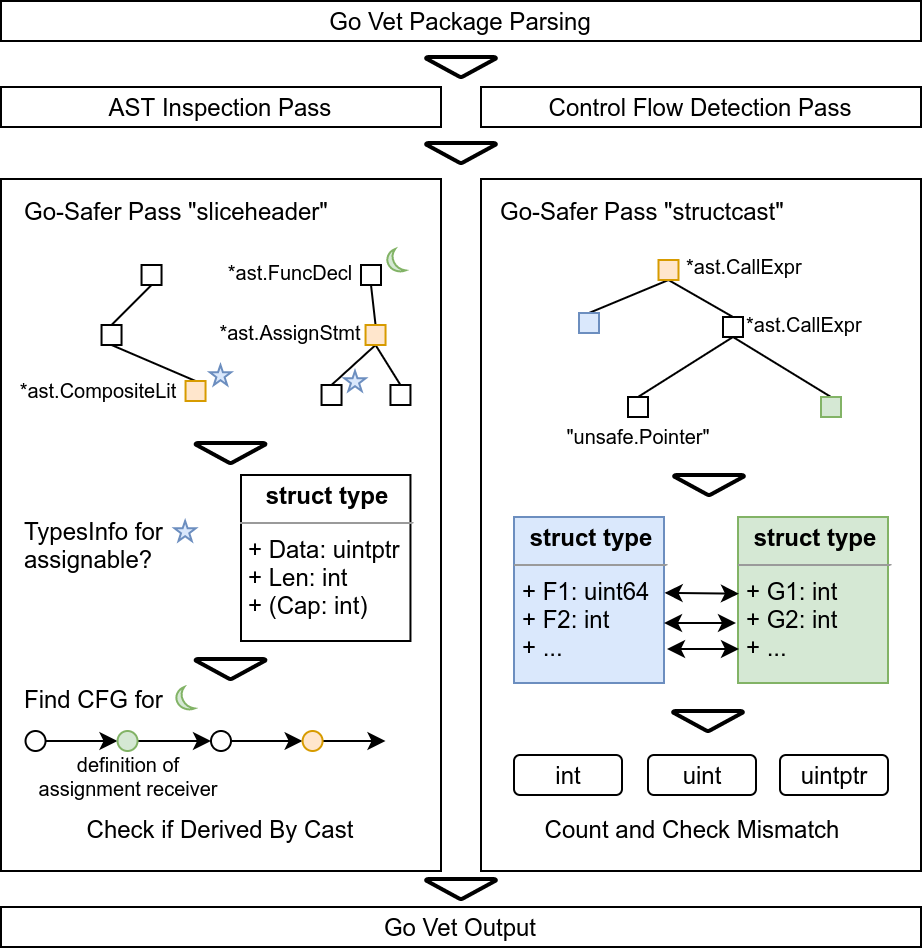

The diagram above was exported from draw.io. Its source (the exported page's mxGraphModel, read from the mxfile embedded in the PNG):
<mxGraphModel dx="1447" dy="828" grid="1" gridSize="10" guides="1" tooltips="1" connect="1" arrows="1" fold="1" page="1" pageScale="1" pageWidth="1169" pageHeight="827" math="0" shadow="0">
  <root>
    <mxCell id="0" />
    <mxCell id="1" parent="0" />
    <mxCell id="_v6tF-EznH95ZNMXKcYV-4" value="" style="rounded=0;whiteSpace=wrap;html=1;" parent="1" vertex="1">
      <mxGeometry x="80" y="194" width="220" height="346" as="geometry" />
    </mxCell>
    <mxCell id="_v6tF-EznH95ZNMXKcYV-1" value="Go Vet Package Parsing" style="rounded=0;whiteSpace=wrap;html=1;" parent="1" vertex="1">
      <mxGeometry x="80" y="105" width="460" height="20" as="geometry" />
    </mxCell>
    <mxCell id="_v6tF-EznH95ZNMXKcYV-2" value="AST Inspection Pass" style="rounded=0;whiteSpace=wrap;html=1;" parent="1" vertex="1">
      <mxGeometry x="80" y="148" width="220" height="20" as="geometry" />
    </mxCell>
    <mxCell id="_v6tF-EznH95ZNMXKcYV-3" value="Control Flow Detection Pass" style="rounded=0;whiteSpace=wrap;html=1;" parent="1" vertex="1">
      <mxGeometry x="320" y="148" width="220" height="20" as="geometry" />
    </mxCell>
    <mxCell id="_v6tF-EznH95ZNMXKcYV-5" value="Go-Safer Pass &quot;sliceheader&quot;" style="text;html=1;strokeColor=none;fillColor=none;align=left;verticalAlign=bottom;whiteSpace=wrap;rounded=0;" parent="1" vertex="1">
      <mxGeometry x="90" y="200" width="170" height="20" as="geometry" />
    </mxCell>
    <mxCell id="_v6tF-EznH95ZNMXKcYV-19" style="edgeStyle=none;rounded=0;orthogonalLoop=1;jettySize=auto;html=1;exitX=0.5;exitY=1;exitDx=0;exitDy=0;entryX=0.5;entryY=0;entryDx=0;entryDy=0;endArrow=none;endFill=0;" parent="1" source="_v6tF-EznH95ZNMXKcYV-6" target="_v6tF-EznH95ZNMXKcYV-11" edge="1">
      <mxGeometry relative="1" as="geometry" />
    </mxCell>
    <mxCell id="_v6tF-EznH95ZNMXKcYV-22" style="edgeStyle=none;rounded=0;orthogonalLoop=1;jettySize=auto;html=1;exitX=0.5;exitY=0;exitDx=0;exitDy=0;entryX=0.5;entryY=1;entryDx=0;entryDy=0;endArrow=none;endFill=0;" parent="1" source="_v6tF-EznH95ZNMXKcYV-6" target="_v6tF-EznH95ZNMXKcYV-10" edge="1">
      <mxGeometry relative="1" as="geometry" />
    </mxCell>
    <mxCell id="_v6tF-EznH95ZNMXKcYV-6" value="" style="rounded=0;whiteSpace=wrap;html=1;align=left;" parent="1" vertex="1">
      <mxGeometry x="130.26999999999998" y="267" width="10" height="10" as="geometry" />
    </mxCell>
    <mxCell id="_v6tF-EznH95ZNMXKcYV-9" value="" style="rounded=0;whiteSpace=wrap;html=1;align=left;" parent="1" vertex="1">
      <mxGeometry x="260" y="237" width="10" height="10" as="geometry" />
    </mxCell>
    <mxCell id="_v6tF-EznH95ZNMXKcYV-10" value="" style="rounded=0;whiteSpace=wrap;html=1;align=left;" parent="1" vertex="1">
      <mxGeometry x="150.26999999999998" y="237" width="10" height="10" as="geometry" />
    </mxCell>
    <mxCell id="_v6tF-EznH95ZNMXKcYV-11" value="" style="rounded=0;whiteSpace=wrap;html=1;align=left;fillColor=#ffe6cc;strokeColor=#d79b00;gradientDirection=east;" parent="1" vertex="1">
      <mxGeometry x="172.26999999999998" y="295" width="10" height="10" as="geometry" />
    </mxCell>
    <mxCell id="_v6tF-EznH95ZNMXKcYV-20" value="&lt;font style=&quot;font-size: 10px&quot;&gt;*ast.CompositeLit&lt;/font&gt;" style="text;html=1;strokeColor=none;fillColor=none;align=center;verticalAlign=middle;whiteSpace=wrap;rounded=0;labelBackgroundColor=none;" parent="1" vertex="1">
      <mxGeometry x="110.27" y="297" width="38" height="3" as="geometry" />
    </mxCell>
    <mxCell id="_v6tF-EznH95ZNMXKcYV-30" style="edgeStyle=none;rounded=0;orthogonalLoop=1;jettySize=auto;html=1;exitX=0.5;exitY=0;exitDx=0;exitDy=0;entryX=0.5;entryY=1;entryDx=0;entryDy=0;endArrow=none;endFill=0;" parent="1" source="_v6tF-EznH95ZNMXKcYV-23" target="_v6tF-EznH95ZNMXKcYV-9" edge="1">
      <mxGeometry relative="1" as="geometry" />
    </mxCell>
    <mxCell id="_v6tF-EznH95ZNMXKcYV-31" style="edgeStyle=none;rounded=0;orthogonalLoop=1;jettySize=auto;html=1;exitX=0.5;exitY=1;exitDx=0;exitDy=0;entryX=0.5;entryY=0;entryDx=0;entryDy=0;endArrow=none;endFill=0;" parent="1" source="_v6tF-EznH95ZNMXKcYV-23" target="_v6tF-EznH95ZNMXKcYV-24" edge="1">
      <mxGeometry relative="1" as="geometry" />
    </mxCell>
    <mxCell id="_v6tF-EznH95ZNMXKcYV-32" style="edgeStyle=none;rounded=0;orthogonalLoop=1;jettySize=auto;html=1;exitX=0.5;exitY=1;exitDx=0;exitDy=0;entryX=0.5;entryY=0;entryDx=0;entryDy=0;endArrow=none;endFill=0;" parent="1" source="_v6tF-EznH95ZNMXKcYV-23" target="_v6tF-EznH95ZNMXKcYV-25" edge="1">
      <mxGeometry relative="1" as="geometry" />
    </mxCell>
    <mxCell id="_v6tF-EznH95ZNMXKcYV-23" value="" style="rounded=0;whiteSpace=wrap;html=1;align=left;fillColor=#ffe6cc;strokeColor=#d79b00;" parent="1" vertex="1">
      <mxGeometry x="262.27" y="267" width="10" height="10" as="geometry" />
    </mxCell>
    <mxCell id="_v6tF-EznH95ZNMXKcYV-24" value="" style="rounded=0;whiteSpace=wrap;html=1;align=left;" parent="1" vertex="1">
      <mxGeometry x="274.72999999999996" y="297" width="10" height="10" as="geometry" />
    </mxCell>
    <mxCell id="_v6tF-EznH95ZNMXKcYV-25" value="" style="rounded=0;whiteSpace=wrap;html=1;align=left;" parent="1" vertex="1">
      <mxGeometry x="240.26999999999998" y="297" width="10" height="10" as="geometry" />
    </mxCell>
    <mxCell id="_v6tF-EznH95ZNMXKcYV-26" value="&lt;font style=&quot;font-size: 10px&quot;&gt;*ast.AssignStmt&lt;/font&gt;" style="text;html=1;strokeColor=none;fillColor=none;align=center;verticalAlign=middle;whiteSpace=wrap;rounded=0;labelBackgroundColor=none;" parent="1" vertex="1">
      <mxGeometry x="206.26999999999998" y="268" width="38" height="3" as="geometry" />
    </mxCell>
    <mxCell id="_v6tF-EznH95ZNMXKcYV-27" value="&lt;font style=&quot;font-size: 10px&quot;&gt;*ast.FuncDecl&lt;/font&gt;" style="text;html=1;strokeColor=none;fillColor=none;align=center;verticalAlign=middle;whiteSpace=wrap;rounded=0;labelBackgroundColor=none;" parent="1" vertex="1">
      <mxGeometry x="206.26999999999998" y="238" width="38" height="3" as="geometry" />
    </mxCell>
    <mxCell id="_v6tF-EznH95ZNMXKcYV-29" style="edgeStyle=none;rounded=0;orthogonalLoop=1;jettySize=auto;html=1;entryX=0.25;entryY=0;entryDx=0;entryDy=0;endArrow=none;endFill=0;" parent="1" source="_v6tF-EznH95ZNMXKcYV-23" target="_v6tF-EznH95ZNMXKcYV-23" edge="1">
      <mxGeometry relative="1" as="geometry" />
    </mxCell>
    <mxCell id="_v6tF-EznH95ZNMXKcYV-34" value="&lt;p style=&quot;margin: 4px 0px 0px ; text-align: center&quot;&gt;&lt;b&gt;&lt;font style=&quot;font-size: 12px&quot;&gt;struct type&lt;/font&gt;&lt;/b&gt;&lt;/p&gt;&lt;hr size=&quot;1&quot;&gt;&lt;p style=&quot;margin: 0px 0px 0px 4px&quot;&gt;&lt;font style=&quot;font-size: 12px&quot;&gt;+ Data: uintptr&lt;/font&gt;&lt;/p&gt;&lt;p style=&quot;margin: 0px 0px 0px 4px&quot;&gt;&lt;font style=&quot;font-size: 12px&quot;&gt;+ Len: int&lt;/font&gt;&lt;/p&gt;&lt;p style=&quot;margin: 0px 0px 0px 4px&quot;&gt;&lt;font style=&quot;font-size: 12px&quot;&gt;+ (Cap: int)&lt;/font&gt;&lt;/p&gt;" style="verticalAlign=top;align=left;overflow=fill;fontSize=12;fontFamily=Helvetica;html=1;labelBackgroundColor=none;gradientColor=#DAE8FC;fillColor=none;strokeColor=#000000;" parent="1" vertex="1">
      <mxGeometry x="200" y="342" width="84.73" height="83" as="geometry" />
    </mxCell>
    <mxCell id="_v6tF-EznH95ZNMXKcYV-35" value="" style="verticalLabelPosition=bottom;verticalAlign=top;html=1;shape=mxgraph.basic.star;labelBackgroundColor=none;strokeColor=#6c8ebf;fillColor=#dae8fc;align=left;" parent="1" vertex="1">
      <mxGeometry x="184.46999999999997" y="287" width="10.53" height="10" as="geometry" />
    </mxCell>
    <mxCell id="_v6tF-EznH95ZNMXKcYV-36" value="" style="verticalLabelPosition=bottom;verticalAlign=top;html=1;shape=mxgraph.basic.star;labelBackgroundColor=none;strokeColor=#6c8ebf;fillColor=#dae8fc;align=left;" parent="1" vertex="1">
      <mxGeometry x="251.73999999999998" y="290" width="10.53" height="10" as="geometry" />
    </mxCell>
    <mxCell id="_v6tF-EznH95ZNMXKcYV-37" value="&lt;font style=&quot;font-size: 12px&quot;&gt;TypesInfo for&amp;nbsp; &amp;nbsp; &amp;nbsp;&amp;nbsp;&lt;br&gt;assignable?&lt;/font&gt;" style="text;html=1;strokeColor=none;fillColor=none;align=left;verticalAlign=middle;whiteSpace=wrap;rounded=0;labelBackgroundColor=none;" parent="1" vertex="1">
      <mxGeometry x="90" y="367" width="110" height="20" as="geometry" />
    </mxCell>
    <mxCell id="_v6tF-EznH95ZNMXKcYV-39" value="" style="verticalLabelPosition=bottom;verticalAlign=top;html=1;shape=mxgraph.basic.star;labelBackgroundColor=none;strokeColor=#6c8ebf;fillColor=#dae8fc;align=left;" parent="1" vertex="1">
      <mxGeometry x="166.79999999999995" y="365" width="10.53" height="10" as="geometry" />
    </mxCell>
    <mxCell id="_v6tF-EznH95ZNMXKcYV-41" value="" style="strokeWidth=2;html=1;shape=mxgraph.flowchart.merge_or_storage;whiteSpace=wrap;labelBackgroundColor=none;fillColor=none;gradientColor=none;align=left;" parent="1" vertex="1">
      <mxGeometry x="177.26999999999998" y="326" width="35" height="10" as="geometry" />
    </mxCell>
    <mxCell id="_v6tF-EznH95ZNMXKcYV-42" value="" style="strokeWidth=2;html=1;shape=mxgraph.flowchart.merge_or_storage;whiteSpace=wrap;labelBackgroundColor=none;fillColor=none;gradientColor=none;align=left;" parent="1" vertex="1">
      <mxGeometry x="177.26999999999992" y="434" width="35" height="10" as="geometry" />
    </mxCell>
    <mxCell id="_v6tF-EznH95ZNMXKcYV-43" value="" style="verticalLabelPosition=bottom;verticalAlign=top;html=1;shape=mxgraph.basic.moon;labelBackgroundColor=none;strokeColor=#82b366;fillColor=#d5e8d4;align=left;" parent="1" vertex="1">
      <mxGeometry x="272.27" y="229" width="10" height="12" as="geometry" />
    </mxCell>
    <mxCell id="KsZQeNHulc2rZhCWVzLF-7" style="edgeStyle=orthogonalEdgeStyle;rounded=0;orthogonalLoop=1;jettySize=auto;html=1;exitX=1;exitY=0.5;exitDx=0;exitDy=0;entryX=0;entryY=0.5;entryDx=0;entryDy=0;" edge="1" parent="1" source="_v6tF-EznH95ZNMXKcYV-44" target="_v6tF-EznH95ZNMXKcYV-45">
      <mxGeometry relative="1" as="geometry" />
    </mxCell>
    <mxCell id="_v6tF-EznH95ZNMXKcYV-44" value="" style="ellipse;whiteSpace=wrap;html=1;aspect=fixed;labelBackgroundColor=none;strokeColor=#000000;fillColor=none;gradientColor=none;align=left;" parent="1" vertex="1">
      <mxGeometry x="92.27" y="470" width="10" height="10" as="geometry" />
    </mxCell>
    <mxCell id="KsZQeNHulc2rZhCWVzLF-8" style="edgeStyle=orthogonalEdgeStyle;rounded=0;orthogonalLoop=1;jettySize=auto;html=1;exitX=1;exitY=0.5;exitDx=0;exitDy=0;entryX=0;entryY=0.5;entryDx=0;entryDy=0;" edge="1" parent="1" source="_v6tF-EznH95ZNMXKcYV-45" target="_v6tF-EznH95ZNMXKcYV-46">
      <mxGeometry relative="1" as="geometry" />
    </mxCell>
    <mxCell id="_v6tF-EznH95ZNMXKcYV-45" value="" style="ellipse;whiteSpace=wrap;html=1;aspect=fixed;labelBackgroundColor=none;strokeColor=#82b366;fillColor=#d5e8d4;align=left;" parent="1" vertex="1">
      <mxGeometry x="138.27" y="470" width="10" height="10" as="geometry" />
    </mxCell>
    <mxCell id="KsZQeNHulc2rZhCWVzLF-10" style="edgeStyle=orthogonalEdgeStyle;rounded=0;orthogonalLoop=1;jettySize=auto;html=1;exitX=1;exitY=0.5;exitDx=0;exitDy=0;entryX=0;entryY=0.5;entryDx=0;entryDy=0;" edge="1" parent="1" source="_v6tF-EznH95ZNMXKcYV-46" target="_v6tF-EznH95ZNMXKcYV-47">
      <mxGeometry relative="1" as="geometry" />
    </mxCell>
    <mxCell id="_v6tF-EznH95ZNMXKcYV-46" value="" style="ellipse;whiteSpace=wrap;html=1;aspect=fixed;labelBackgroundColor=none;strokeColor=#000000;fillColor=none;gradientColor=none;align=left;" parent="1" vertex="1">
      <mxGeometry x="185" y="470" width="10" height="10" as="geometry" />
    </mxCell>
    <mxCell id="KsZQeNHulc2rZhCWVzLF-13" style="edgeStyle=orthogonalEdgeStyle;rounded=0;orthogonalLoop=1;jettySize=auto;html=1;exitX=1;exitY=0.5;exitDx=0;exitDy=0;entryX=0;entryY=0.5;entryDx=0;entryDy=0;" edge="1" parent="1" source="_v6tF-EznH95ZNMXKcYV-47">
      <mxGeometry relative="1" as="geometry">
        <mxPoint x="272.27" y="475" as="targetPoint" />
      </mxGeometry>
    </mxCell>
    <mxCell id="_v6tF-EznH95ZNMXKcYV-47" value="" style="ellipse;whiteSpace=wrap;html=1;aspect=fixed;labelBackgroundColor=none;strokeColor=#d79b00;fillColor=#ffe6cc;align=left;" parent="1" vertex="1">
      <mxGeometry x="230.79999999999998" y="470" width="10" height="10" as="geometry" />
    </mxCell>
    <mxCell id="_v6tF-EznH95ZNMXKcYV-50" value="" style="verticalLabelPosition=bottom;verticalAlign=top;html=1;shape=mxgraph.basic.moon;labelBackgroundColor=none;strokeColor=#82b366;fillColor=#d5e8d4;align=left;" parent="1" vertex="1">
      <mxGeometry x="166.8" y="448" width="10" height="12" as="geometry" />
    </mxCell>
    <mxCell id="_v6tF-EznH95ZNMXKcYV-51" value="&lt;div&gt;&lt;span&gt;Find CFG for&amp;nbsp;&lt;/span&gt;&lt;/div&gt;" style="text;html=1;strokeColor=none;fillColor=none;align=left;verticalAlign=middle;whiteSpace=wrap;rounded=0;labelBackgroundColor=none;" parent="1" vertex="1">
      <mxGeometry x="90" y="444" width="100" height="20" as="geometry" />
    </mxCell>
    <mxCell id="_v6tF-EznH95ZNMXKcYV-57" value="&lt;div style=&quot;text-align: center ; font-size: 10px&quot;&gt;&lt;font face=&quot;helvetica&quot;&gt;definition of assignment receiver&lt;/font&gt;&lt;/div&gt;" style="text;whiteSpace=wrap;html=1;" parent="1" vertex="1">
      <mxGeometry x="93.41" y="475" width="99.73" height="30" as="geometry" />
    </mxCell>
    <mxCell id="_v6tF-EznH95ZNMXKcYV-88" value="" style="strokeWidth=2;html=1;shape=mxgraph.flowchart.merge_or_storage;whiteSpace=wrap;labelBackgroundColor=none;fillColor=none;gradientColor=none;align=left;" parent="1" vertex="1">
      <mxGeometry x="292.5" y="133" width="35" height="10" as="geometry" />
    </mxCell>
    <mxCell id="_v6tF-EznH95ZNMXKcYV-89" value="" style="strokeWidth=2;html=1;shape=mxgraph.flowchart.merge_or_storage;whiteSpace=wrap;labelBackgroundColor=none;fillColor=none;gradientColor=none;align=left;" parent="1" vertex="1">
      <mxGeometry x="292.5" y="176" width="35" height="10" as="geometry" />
    </mxCell>
    <mxCell id="_v6tF-EznH95ZNMXKcYV-90" value="" style="strokeWidth=2;html=1;shape=mxgraph.flowchart.merge_or_storage;whiteSpace=wrap;labelBackgroundColor=none;fillColor=none;gradientColor=none;align=left;" parent="1" vertex="1">
      <mxGeometry x="292.5" y="544" width="35" height="10" as="geometry" />
    </mxCell>
    <mxCell id="_v6tF-EznH95ZNMXKcYV-91" value="Go Vet Output" style="rounded=0;whiteSpace=wrap;html=1;" parent="1" vertex="1">
      <mxGeometry x="80" y="558" width="460" height="20" as="geometry" />
    </mxCell>
    <mxCell id="_v6tF-EznH95ZNMXKcYV-92" value="" style="rounded=0;whiteSpace=wrap;html=1;" parent="1" vertex="1">
      <mxGeometry x="320" y="194" width="220" height="346" as="geometry" />
    </mxCell>
    <mxCell id="_v6tF-EznH95ZNMXKcYV-93" value="Go-Safer Pass &quot;structcast&quot;" style="text;html=1;strokeColor=none;fillColor=none;align=left;verticalAlign=bottom;whiteSpace=wrap;rounded=0;" parent="1" vertex="1">
      <mxGeometry x="327.5" y="200" width="172.5" height="20" as="geometry" />
    </mxCell>
    <mxCell id="_v6tF-EznH95ZNMXKcYV-105" style="edgeStyle=none;rounded=0;orthogonalLoop=1;jettySize=auto;html=1;exitX=0.5;exitY=1;exitDx=0;exitDy=0;entryX=0.5;entryY=0;entryDx=0;entryDy=0;endArrow=none;endFill=0;" parent="1" source="_v6tF-EznH95ZNMXKcYV-94" target="_v6tF-EznH95ZNMXKcYV-101" edge="1">
      <mxGeometry relative="1" as="geometry" />
    </mxCell>
    <mxCell id="_v6tF-EznH95ZNMXKcYV-106" style="edgeStyle=none;rounded=0;orthogonalLoop=1;jettySize=auto;html=1;exitX=0.5;exitY=1;exitDx=0;exitDy=0;entryX=0.5;entryY=0;entryDx=0;entryDy=0;endArrow=none;endFill=0;" parent="1" source="_v6tF-EznH95ZNMXKcYV-94" target="_v6tF-EznH95ZNMXKcYV-102" edge="1">
      <mxGeometry relative="1" as="geometry" />
    </mxCell>
    <mxCell id="_v6tF-EznH95ZNMXKcYV-94" value="" style="rounded=0;whiteSpace=wrap;html=1;labelBackgroundColor=none;strokeColor=#000000;fillColor=none;gradientColor=none;align=left;" parent="1" vertex="1">
      <mxGeometry x="441" y="263" width="10" height="10" as="geometry" />
    </mxCell>
    <mxCell id="_v6tF-EznH95ZNMXKcYV-103" style="edgeStyle=none;rounded=0;orthogonalLoop=1;jettySize=auto;html=1;exitX=0.5;exitY=1;exitDx=0;exitDy=0;entryX=0.5;entryY=0;entryDx=0;entryDy=0;endArrow=none;endFill=0;" parent="1" source="_v6tF-EznH95ZNMXKcYV-95" target="_v6tF-EznH95ZNMXKcYV-100" edge="1">
      <mxGeometry relative="1" as="geometry" />
    </mxCell>
    <mxCell id="_v6tF-EznH95ZNMXKcYV-104" style="edgeStyle=none;rounded=0;orthogonalLoop=1;jettySize=auto;html=1;exitX=0.5;exitY=1;exitDx=0;exitDy=0;entryX=0.5;entryY=0;entryDx=0;entryDy=0;endArrow=none;endFill=0;" parent="1" source="_v6tF-EznH95ZNMXKcYV-95" target="_v6tF-EznH95ZNMXKcYV-94" edge="1">
      <mxGeometry relative="1" as="geometry" />
    </mxCell>
    <mxCell id="_v6tF-EznH95ZNMXKcYV-95" value="" style="rounded=0;whiteSpace=wrap;html=1;labelBackgroundColor=none;strokeColor=#d79b00;fillColor=#ffe6cc;align=left;" parent="1" vertex="1">
      <mxGeometry x="408.75" y="234.5" width="10" height="10" as="geometry" />
    </mxCell>
    <mxCell id="_v6tF-EznH95ZNMXKcYV-97" value="&lt;font style=&quot;font-size: 10px&quot;&gt;*ast.CallExpr&lt;/font&gt;" style="text;html=1;strokeColor=none;fillColor=none;align=left;verticalAlign=middle;whiteSpace=wrap;rounded=0;labelBackgroundColor=none;" parent="1" vertex="1">
      <mxGeometry x="421" y="227" width="40" height="20" as="geometry" />
    </mxCell>
    <mxCell id="_v6tF-EznH95ZNMXKcYV-99" value="&lt;font style=&quot;font-size: 10px&quot;&gt;*ast.CallExpr&lt;/font&gt;" style="text;html=1;strokeColor=none;fillColor=none;align=left;verticalAlign=middle;whiteSpace=wrap;rounded=0;labelBackgroundColor=none;" parent="1" vertex="1">
      <mxGeometry x="451" y="256" width="40" height="20" as="geometry" />
    </mxCell>
    <mxCell id="_v6tF-EznH95ZNMXKcYV-100" value="" style="rounded=0;whiteSpace=wrap;html=1;labelBackgroundColor=none;strokeColor=#6c8ebf;fillColor=#dae8fc;align=left;" parent="1" vertex="1">
      <mxGeometry x="369" y="261" width="10" height="10" as="geometry" />
    </mxCell>
    <mxCell id="_v6tF-EznH95ZNMXKcYV-101" value="" style="rounded=0;whiteSpace=wrap;html=1;labelBackgroundColor=none;strokeColor=#000000;fillColor=none;gradientColor=none;align=left;" parent="1" vertex="1">
      <mxGeometry x="393.5" y="303" width="10" height="10" as="geometry" />
    </mxCell>
    <mxCell id="_v6tF-EznH95ZNMXKcYV-102" value="" style="rounded=0;whiteSpace=wrap;html=1;labelBackgroundColor=none;strokeColor=#82b366;fillColor=#d5e8d4;align=left;" parent="1" vertex="1">
      <mxGeometry x="490" y="303" width="10" height="10" as="geometry" />
    </mxCell>
    <mxCell id="_v6tF-EznH95ZNMXKcYV-107" value="&lt;font style=&quot;font-size: 10px&quot;&gt;&quot;unsafe.Pointer&quot;&lt;/font&gt;" style="text;html=1;strokeColor=none;fillColor=none;align=center;verticalAlign=middle;whiteSpace=wrap;rounded=0;labelBackgroundColor=none;" parent="1" vertex="1">
      <mxGeometry x="377" y="318" width="44" height="8" as="geometry" />
    </mxCell>
    <mxCell id="_v6tF-EznH95ZNMXKcYV-109" value="" style="strokeWidth=2;html=1;shape=mxgraph.flowchart.merge_or_storage;whiteSpace=wrap;labelBackgroundColor=none;fillColor=none;gradientColor=none;align=left;" parent="1" vertex="1">
      <mxGeometry x="416.5" y="342" width="35" height="10" as="geometry" />
    </mxCell>
    <mxCell id="_v6tF-EznH95ZNMXKcYV-110" value="&lt;p style=&quot;margin: 4px 0px 0px ; text-align: center&quot;&gt;&lt;b&gt;&lt;font style=&quot;font-size: 12px&quot;&gt;struct type&lt;/font&gt;&lt;/b&gt;&lt;/p&gt;&lt;hr size=&quot;1&quot;&gt;&lt;p style=&quot;margin: 0px 0px 0px 4px&quot;&gt;&lt;font style=&quot;font-size: 12px&quot;&gt;+ F1: uint64&lt;/font&gt;&lt;/p&gt;&lt;p style=&quot;margin: 0px 0px 0px 4px&quot;&gt;&lt;font style=&quot;font-size: 12px&quot;&gt;+ F2: int&lt;/font&gt;&lt;/p&gt;&lt;p style=&quot;margin: 0px 0px 0px 4px&quot;&gt;&lt;font style=&quot;font-size: 12px&quot;&gt;+ ...&lt;/font&gt;&lt;/p&gt;" style="verticalAlign=top;align=left;overflow=fill;fontSize=12;fontFamily=Helvetica;html=1;labelBackgroundColor=none;fillColor=#dae8fc;strokeColor=#6c8ebf;" parent="1" vertex="1">
      <mxGeometry x="336.5" y="363" width="75" height="83" as="geometry" />
    </mxCell>
    <mxCell id="_v6tF-EznH95ZNMXKcYV-111" value="&lt;p style=&quot;margin: 4px 0px 0px ; text-align: center&quot;&gt;&lt;b&gt;&lt;font style=&quot;font-size: 12px&quot;&gt;struct type&lt;/font&gt;&lt;/b&gt;&lt;/p&gt;&lt;hr size=&quot;1&quot;&gt;&lt;p style=&quot;margin: 0px 0px 0px 4px&quot;&gt;&lt;font style=&quot;font-size: 12px&quot;&gt;+ G1: int&lt;/font&gt;&lt;/p&gt;&lt;p style=&quot;margin: 0px 0px 0px 4px&quot;&gt;&lt;font style=&quot;font-size: 12px&quot;&gt;+ G2: int&lt;/font&gt;&lt;/p&gt;&lt;p style=&quot;margin: 0px 0px 0px 4px&quot;&gt;&lt;font style=&quot;font-size: 12px&quot;&gt;+ ...&lt;/font&gt;&lt;/p&gt;" style="verticalAlign=top;align=left;overflow=fill;fontSize=12;fontFamily=Helvetica;html=1;labelBackgroundColor=none;fillColor=#d5e8d4;strokeColor=#82b366;" parent="1" vertex="1">
      <mxGeometry x="448.5" y="363" width="75" height="83" as="geometry" />
    </mxCell>
    <mxCell id="_v6tF-EznH95ZNMXKcYV-112" value="" style="endArrow=classic;startArrow=classic;html=1;entryX=0.006;entryY=0.462;entryDx=0;entryDy=0;exitX=1.004;exitY=0.457;exitDx=0;exitDy=0;exitPerimeter=0;entryPerimeter=0;" parent="1" target="_v6tF-EznH95ZNMXKcYV-111" edge="1" source="_v6tF-EznH95ZNMXKcYV-110">
      <mxGeometry width="50" height="50" relative="1" as="geometry">
        <mxPoint x="412.5" y="393" as="sourcePoint" />
        <mxPoint x="460.5" y="436" as="targetPoint" />
      </mxGeometry>
    </mxCell>
    <mxCell id="_v6tF-EznH95ZNMXKcYV-113" value="" style="endArrow=classic;startArrow=classic;html=1;entryX=0;entryY=0.5;entryDx=0;entryDy=0;" parent="1" edge="1">
      <mxGeometry width="50" height="50" relative="1" as="geometry">
        <mxPoint x="411.5" y="416" as="sourcePoint" />
        <mxPoint x="447.5" y="416" as="targetPoint" />
        <Array as="points">
          <mxPoint x="419.5" y="416" />
        </Array>
      </mxGeometry>
    </mxCell>
    <mxCell id="_v6tF-EznH95ZNMXKcYV-114" value="" style="endArrow=classic;startArrow=classic;html=1;entryX=0;entryY=0.5;entryDx=0;entryDy=0;" parent="1" edge="1">
      <mxGeometry width="50" height="50" relative="1" as="geometry">
        <mxPoint x="413" y="429" as="sourcePoint" />
        <mxPoint x="449" y="429" as="targetPoint" />
      </mxGeometry>
    </mxCell>
    <mxCell id="_v6tF-EznH95ZNMXKcYV-115" value="" style="strokeWidth=2;html=1;shape=mxgraph.flowchart.merge_or_storage;whiteSpace=wrap;labelBackgroundColor=none;fillColor=none;gradientColor=none;align=left;" parent="1" vertex="1">
      <mxGeometry x="416" y="460" width="35" height="10" as="geometry" />
    </mxCell>
    <mxCell id="_v6tF-EznH95ZNMXKcYV-116" value="&lt;font style=&quot;font-size: 12px&quot;&gt;int&lt;/font&gt;" style="rounded=1;whiteSpace=wrap;html=1;labelBackgroundColor=none;strokeColor=#000000;fillColor=none;gradientColor=none;align=center;verticalAlign=bottom;" parent="1" vertex="1">
      <mxGeometry x="336.5" y="482" width="54" height="20" as="geometry" />
    </mxCell>
    <mxCell id="_v6tF-EznH95ZNMXKcYV-119" value="&lt;font style=&quot;font-size: 12px&quot;&gt;Count and Check Mismatch&lt;/font&gt;" style="text;html=1;strokeColor=none;fillColor=none;align=center;verticalAlign=middle;whiteSpace=wrap;rounded=0;labelBackgroundColor=none;" parent="1" vertex="1">
      <mxGeometry x="336" y="509" width="180" height="20" as="geometry" />
    </mxCell>
    <mxCell id="_v6tF-EznH95ZNMXKcYV-120" value="&lt;font style=&quot;font-size: 12px&quot;&gt;uintptr&lt;/font&gt;" style="rounded=1;whiteSpace=wrap;html=1;labelBackgroundColor=none;strokeColor=#000000;fillColor=none;gradientColor=none;align=center;verticalAlign=bottom;" parent="1" vertex="1">
      <mxGeometry x="469.5" y="482" width="54" height="20" as="geometry" />
    </mxCell>
    <mxCell id="_v6tF-EznH95ZNMXKcYV-121" value="&lt;font style=&quot;font-size: 12px&quot;&gt;uint&lt;/font&gt;" style="rounded=1;whiteSpace=wrap;html=1;labelBackgroundColor=none;strokeColor=#000000;fillColor=none;gradientColor=none;align=center;verticalAlign=middle;" parent="1" vertex="1">
      <mxGeometry x="403.5" y="482" width="54" height="20" as="geometry" />
    </mxCell>
    <mxCell id="KsZQeNHulc2rZhCWVzLF-16" value="&lt;font style=&quot;font-size: 12px&quot;&gt;Check if Derived By Cast&lt;/font&gt;" style="text;html=1;strokeColor=none;fillColor=none;align=center;verticalAlign=middle;whiteSpace=wrap;rounded=0;labelBackgroundColor=none;" vertex="1" parent="1">
      <mxGeometry x="99.72999999999999" y="509" width="180" height="20" as="geometry" />
    </mxCell>
  </root>
</mxGraphModel>